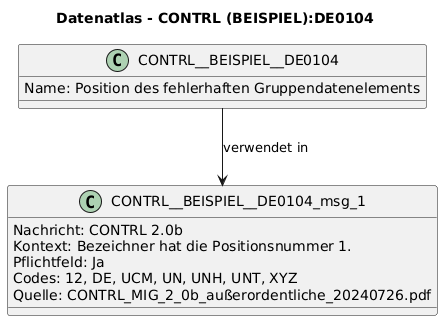

The diagram above was rendered by PlantUML. Its source (embedded in the PNG):
@startuml
title Datenatlas - CONTRL (BEISPIEL):DE0104
class CONTRL__BEISPIEL__DE0104 {
  Name: Position des fehlerhaften Gruppendatenelements
}
class CONTRL__BEISPIEL__DE0104_msg_1 {
  Nachricht: CONTRL 2.0b
  Kontext: Bezeichner hat die Positionsnummer 1.
  Pflichtfeld: Ja
  Codes: 12, DE, UCM, UN, UNH, UNT, XYZ
  Quelle: CONTRL_MIG_2_0b_außerordentliche_20240726.pdf
}
CONTRL__BEISPIEL__DE0104 --> CONTRL__BEISPIEL__DE0104_msg_1 : verwendet in
@enduml